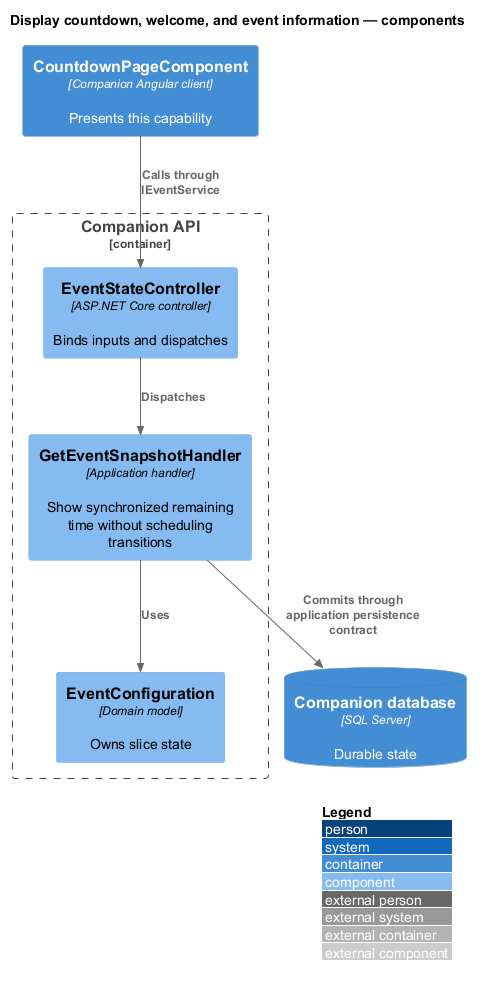

The diagram above was rendered by PlantUML. Its source (embedded in the PNG):
@startuml
!include <C4/C4_Component>
LAYOUT_WITH_LEGEND()
title Display countdown, welcome, and event information — components
Container(client, "CountdownPageComponent", "Companion Angular client", "Presents this capability")
Container_Boundary(api, "Companion API") {
Component(entry, "EventStateController", "ASP.NET Core controller", "Binds inputs and dispatches")
Component(handler, "GetEventSnapshotHandler", "Application handler", "Show synchronized remaining time without scheduling transitions")
Component(entity, "EventConfiguration", "Domain model", "Owns slice state")
}
ContainerDb(db, "Companion database", "SQL Server", "Durable state")
Rel(client, entry, "Calls through IEventService")
Rel(entry, handler, "Dispatches")
Rel(handler, entity, "Uses")
Rel(handler, db, "Commits through application persistence contract")
@enduml